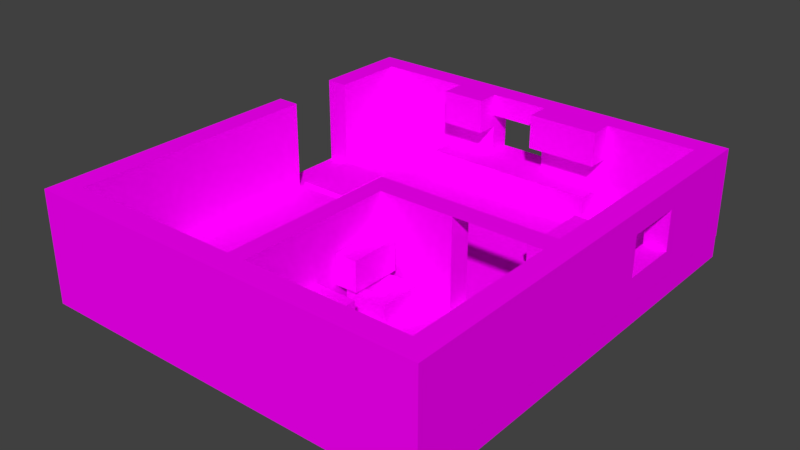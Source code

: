 # Source: homeHouse2.blend  (saved by Blender 2.79.0; exported with 4.5.12 LTS)
import bpy
from mathutils import Matrix  # noqa: F401  (used for matrix-valued properties, if any)

bpy.ops.wm.read_factory_settings(use_empty=True)
scene = bpy.context.scene
scene.name = 'Scene'

# ---- collections
col_collection_1 = bpy.data.collections.new('Collection 1'); scene.collection.children.link(col_collection_1)

# ---- images (referenced by path relative to the original .blend; pixels are not part of the script)
import os
ASSET_DIR = os.environ.get("B2B_ASSET_DIR", "")  # directory of the original .blend (textures are referenced by path, not embedded)
HERE = os.path.dirname(os.path.abspath(__file__))  # packed textures are extracted next to this script under _unpacked/

def load_image(name, relpath, width, height, colorspace="sRGB"):
    """Load a texture the original file referenced (path relative to the .blend, or extracted next to this script)."""
    p = next((c for c in (os.path.join(HERE, relpath), os.path.join(ASSET_DIR, relpath)) if relpath and os.path.exists(c)), "")
    if p:
        img = bpy.data.images.load(p, check_existing=True)
        img.name = name
    else:  # same state as the original file: an image datablock whose file is absent (Cycles renders it pink)
        img = bpy.data.images.new(name, width, height)
        img.source = "FILE"
        img.filepath = "//" + (relpath or name)
    img.colorspace_settings.name = colorspace
    return img
img_seina1_png = load_image('seina1.png', 'home/seina1.png', 1024, 1024, 'sRGB')
img_seina2_png = load_image('seina2.png', 'home/seina2.png', 1024, 1024, 'sRGB')
img_kaappiovi_png = load_image('kaappiovi.png', 'home/kaappiovi.png', 1024, 1024, 'sRGB')
img_keittiokaap_png = load_image('keittiokaap.png', 'home/keittiokaap.png', 1024, 1024, 'sRGB')
img_hella_png = load_image('hella.png', 'home/hella.png', 1024, 1024, 'sRGB')
img_keittiopoytpaal_png = load_image('keittiopoytpaal.png', 'home/keittiopoytpaal.png', 1024, 1024, 'sRGB')
img_ovimatto_png = load_image('ovimatto.png', 'home/ovimatto.png', 1024, 1024, 'sRGB')
img_matto_png = load_image('matto.png', 'home/matto.png', 1024, 1024, 'sRGB')

# ---- materials (node trees are filled in below, after node groups)
mat_seina1 = bpy.data.materials.new('seina1')
mat_seina1.alpha_threshold = 0.0
mat_seina1.roughness = 0.5
mat_seina2 = bpy.data.materials.new('seina2')
mat_seina2.alpha_threshold = 0.0
mat_seina2.roughness = 0.5
mat_kaappi = bpy.data.materials.new('kaappi')
mat_kaappi.alpha_threshold = 0.0
mat_kaappi.roughness = 0.5
mat_keitpoyta = bpy.data.materials.new('keitpoyta')
mat_keitpoyta.alpha_threshold = 0.0
mat_keitpoyta.roughness = 0.5
mat_hella = bpy.data.materials.new('hella')
mat_hella.alpha_threshold = 0.0
mat_hella.roughness = 0.5
mat_keittiopoytpaal = bpy.data.materials.new('keittiopoytpaal')
mat_keittiopoytpaal.alpha_threshold = 0.0
mat_keittiopoytpaal.roughness = 0.5
mat_ovimatto = bpy.data.materials.new('ovimatto')
mat_ovimatto.alpha_threshold = 0.0
mat_ovimatto.roughness = 0.5
mat_ovimatsivu = bpy.data.materials.new('ovimatsivu')
mat_ovimatsivu.alpha_threshold = 0.0
mat_ovimatsivu.roughness = 0.5

# ---- material node trees
mat_seina1.use_nodes = True; mat_seina1.node_tree.nodes.clear()
_N = mat_seina1.node_tree.nodes; _L = mat_seina1.node_tree.links
n0 = _N.new('ShaderNodeOutputMaterial'); n0.name = 'Material Output'; n0.location = (300, 300)
n1 = _N.new('ShaderNodeBsdfDiffuse'); n1.name = 'Diffuse BSDF'; n1.location = (10, 300)
n2 = _N.new('ShaderNodeTexImage'); n2.name = 'Image Texture'; n2.location = (-180, 300)
n2.width = 140
n2.image = img_seina1_png
_L.new(n1.outputs[0], n0.inputs[0])
_L.new(n2.outputs[0], n1.inputs[0])
n0.is_active_output = True
mat_seina2.use_nodes = True; mat_seina2.node_tree.nodes.clear()
_N = mat_seina2.node_tree.nodes; _L = mat_seina2.node_tree.links
n0 = _N.new('ShaderNodeOutputMaterial'); n0.name = 'Material Output'; n0.location = (300, 300)
n1 = _N.new('ShaderNodeBsdfDiffuse'); n1.name = 'Diffuse BSDF'; n1.location = (10, 300)
n2 = _N.new('ShaderNodeTexImage'); n2.name = 'Image Texture'; n2.location = (-180, 300)
n2.width = 140
n2.image = img_seina2_png
_L.new(n1.outputs[0], n0.inputs[0])
_L.new(n2.outputs[0], n1.inputs[0])
n0.is_active_output = True
mat_kaappi.use_nodes = True; mat_kaappi.node_tree.nodes.clear()
_N = mat_kaappi.node_tree.nodes; _L = mat_kaappi.node_tree.links
n0 = _N.new('ShaderNodeOutputMaterial'); n0.name = 'Material Output'; n0.location = (300, 300)
n1 = _N.new('ShaderNodeBsdfDiffuse'); n1.name = 'Diffuse BSDF'; n1.location = (10, 300)
n2 = _N.new('ShaderNodeTexImage'); n2.name = 'Image Texture'; n2.location = (-180, 300)
n2.width = 140
n2.image = img_kaappiovi_png
_L.new(n1.outputs[0], n0.inputs[0])
_L.new(n2.outputs[0], n1.inputs[0])
n0.is_active_output = True
mat_keitpoyta.use_nodes = True; mat_keitpoyta.node_tree.nodes.clear()
_N = mat_keitpoyta.node_tree.nodes; _L = mat_keitpoyta.node_tree.links
n0 = _N.new('ShaderNodeOutputMaterial'); n0.name = 'Material Output'; n0.location = (300, 300)
n1 = _N.new('ShaderNodeBsdfDiffuse'); n1.name = 'Diffuse BSDF'; n1.location = (10, 300)
n2 = _N.new('ShaderNodeTexImage'); n2.name = 'Image Texture'; n2.location = (-180, 300)
n2.width = 140
n2.image = img_keittiokaap_png
_L.new(n1.outputs[0], n0.inputs[0])
_L.new(n2.outputs[0], n1.inputs[0])
n0.is_active_output = True
mat_hella.use_nodes = True; mat_hella.node_tree.nodes.clear()
_N = mat_hella.node_tree.nodes; _L = mat_hella.node_tree.links
n0 = _N.new('ShaderNodeOutputMaterial'); n0.name = 'Material Output'; n0.location = (300, 300)
n1 = _N.new('ShaderNodeBsdfDiffuse'); n1.name = 'Diffuse BSDF'; n1.location = (10, 300)
n2 = _N.new('ShaderNodeTexImage'); n2.name = 'Image Texture'; n2.location = (-180, 300)
n2.width = 140
n2.image = img_hella_png
_L.new(n1.outputs[0], n0.inputs[0])
_L.new(n2.outputs[0], n1.inputs[0])
n0.is_active_output = True
mat_keittiopoytpaal.use_nodes = True; mat_keittiopoytpaal.node_tree.nodes.clear()
_N = mat_keittiopoytpaal.node_tree.nodes; _L = mat_keittiopoytpaal.node_tree.links
n0 = _N.new('ShaderNodeOutputMaterial'); n0.name = 'Material Output'; n0.location = (300, 300)
n1 = _N.new('ShaderNodeBsdfDiffuse'); n1.name = 'Diffuse BSDF'; n1.location = (10, 300)
n2 = _N.new('ShaderNodeTexImage'); n2.name = 'Image Texture'; n2.location = (-180, 300)
n2.width = 140
n2.image = img_keittiopoytpaal_png
_L.new(n1.outputs[0], n0.inputs[0])
_L.new(n2.outputs[0], n1.inputs[0])
n0.is_active_output = True
mat_ovimatto.use_nodes = True; mat_ovimatto.node_tree.nodes.clear()
_N = mat_ovimatto.node_tree.nodes; _L = mat_ovimatto.node_tree.links
n0 = _N.new('ShaderNodeOutputMaterial'); n0.name = 'Material Output'; n0.location = (300, 300)
n1 = _N.new('ShaderNodeBsdfDiffuse'); n1.name = 'Diffuse BSDF'; n1.location = (10, 300)
n2 = _N.new('ShaderNodeTexImage'); n2.name = 'Image Texture'; n2.location = (-180, 300)
n2.width = 140
n2.image = img_ovimatto_png
_L.new(n1.outputs[0], n0.inputs[0])
_L.new(n2.outputs[0], n1.inputs[0])
n0.is_active_output = True
mat_ovimatsivu.use_nodes = True; mat_ovimatsivu.node_tree.nodes.clear()
_N = mat_ovimatsivu.node_tree.nodes; _L = mat_ovimatsivu.node_tree.links
n0 = _N.new('ShaderNodeOutputMaterial'); n0.name = 'Material Output'; n0.location = (300, 300)
n1 = _N.new('ShaderNodeBsdfDiffuse'); n1.name = 'Diffuse BSDF'; n1.location = (10, 300)
n2 = _N.new('ShaderNodeTexImage'); n2.name = 'Image Texture'; n2.location = (-180, 300)
n2.width = 140
n2.image = img_matto_png
_L.new(n1.outputs[0], n0.inputs[0])
_L.new(n2.outputs[0], n1.inputs[0])
n0.is_active_output = True

# ---- world
world_world = bpy.data.worlds.new('World'); scene.world = world_world
world_world.color = (0.05088, 0.05088, 0.05088)
world_world.use_sun_shadow = False
world_world.sun_shadow_jitter_overblur = 0.0
world_world.cycles.sampling_method = 'MANUAL'

# ---- meshes
me_cube_003 = bpy.data.meshes.new('Cube.003')
me_cube_003.from_pydata([(0.0, 0.0, 0.0), (0.0, 3.333, 0.0), (-10.67, -4.768e-07, 0.0), (-10.67, 3.333, 0.0)], [], [(1, 3, 2, 0)])
_uv = me_cube_003.uv_layers.new(name='UVMap')
_uv.uv.foreach_set('vector', [0.0, 0.0, 0.0, 0.0, 0.0, 0.0, 0.0, 0.0])
me_cube_003.materials.append(mat_seina1)
me_cube_003.materials.append(mat_seina2)
me_cube_003.materials.append(mat_kaappi)
me_cube_003.use_remesh_preserve_volume = False
me_cube_003.use_remesh_preserve_attributes = False
me_cube_003.use_mirror_vertex_groups = False
me_cube_003.update()
me_cube_002 = bpy.data.meshes.new('Cube.002')
me_cube_002.from_pydata([], [], [])
_uv = me_cube_002.uv_layers.new(name='UVMap')
_uv.uv.foreach_set('vector', [])
me_cube_002.materials.append(mat_seina1)
me_cube_002.materials.append(mat_seina2)
me_cube_002.materials.append(mat_kaappi)
me_cube_002.use_remesh_preserve_volume = False
me_cube_002.use_remesh_preserve_attributes = False
me_cube_002.use_mirror_vertex_groups = False
me_cube_002.update()
me_cube_010 = bpy.data.meshes.new('Cube.010')
me_cube_010.from_pydata([(15.41, 12.46, 6.051), (15.41, 12.46, 7.333), (24.54, 12.46, 6.051), (24.54, 12.46, 7.333), (24.54, 0.8358, 6.051), (15.41, 0.8358, 6.051), (15.41, 0.8358, 7.333), (24.54, 0.8358, 7.333), (23.56, 2.045, 3.333), (23.56, 2.045, 6.036), (24.36, 2.045, 3.333), (24.36, 2.045, 6.036), (24.36, 1.232, 3.333), (23.56, 1.232, 3.333), (23.56, 1.232, 6.036), (24.36, 1.232, 6.036), (15.65, 2.045, 3.333), (15.65, 2.045, 6.036), (16.45, 2.045, 3.333), (16.45, 2.045, 6.036), (16.45, 1.232, 3.333), (15.65, 1.232, 3.333), (15.65, 1.232, 6.036), (16.45, 1.232, 6.036), (15.65, 12.11, 3.333), (15.65, 12.11, 6.036), (16.45, 12.11, 3.333), (16.45, 12.11, 6.036), (16.45, 11.3, 3.333), (15.65, 11.3, 3.333), (15.65, 11.3, 6.036), (16.45, 11.3, 6.036), (23.56, 12.11, 3.333), (23.56, 12.11, 6.036), (24.36, 12.11, 3.333), (24.36, 12.11, 6.036), (24.36, 11.3, 3.333), (23.56, 11.3, 3.333), (23.56, 11.3, 6.036), (24.36, 11.3, 6.036), (-13.33, 23.33, 3.333), (-13.33, 23.33, 7.333), (-6.667, 23.33, 3.333), (-6.667, 23.33, 7.333), (-6.667, 17.96, 3.333), (-13.33, 17.96, 3.333), (-13.33, 17.96, 7.333), (-6.667, 17.96, 7.333), (-12.85, 23.33, 11.5), (-12.85, 23.33, 16.67), (-6.215, 23.33, 11.5), (-6.215, 23.33, 16.67), (-6.215, 19.83, 11.5), (-12.85, 19.83, 11.5), (-12.85, 19.83, 16.67), (-6.215, 19.83, 16.67), (2.667, 23.33, 11.5), (2.667, 23.33, 16.67), (13.33, 23.33, 11.5), (13.33, 23.33, 16.67), (13.33, 19.83, 11.5), (2.667, 19.83, 11.5), (2.667, 19.83, 16.67), (13.33, 19.83, 16.67), (3.933, -21.59, 6.667), (3.933, -15.39, 3.333), (3.933, -15.39, 6.667), (3.933, -21.59, 3.333), (10.04, -15.39, 3.333), (10.04, -15.39, 6.667), (10.04, -21.59, 3.333), (10.04, -21.59, 6.667), (5.399, -20.12, 6.667), (5.399, -16.85, 6.667), (8.57, -20.12, 6.667), (8.57, -16.85, 6.667), (5.399, -20.12, 4.433), (5.399, -16.85, 4.433), (8.57, -20.12, 4.433), (8.57, -16.85, 4.433), (2.745, -22.03, 6.966), (2.745, -14.66, 6.966), (5.916, -22.03, 6.966), (5.916, -14.66, 6.966), (2.745, -22.03, 11.43), (2.745, -14.66, 11.43), (5.916, -22.03, 11.43), (5.916, -14.66, 11.43), (2.698, -31.11, 8.663), (2.698, -25.43, 5.33), (2.698, -25.43, 8.663), (2.698, -31.11, 5.33), (8.802, -25.43, 5.33), (8.802, -25.43, 8.663), (8.802, -31.11, 5.33), (8.802, -31.11, 8.663), (4.164, -29.91, 8.663), (4.164, -26.64, 8.663), (7.335, -29.91, 8.663), (7.335, -26.64, 8.663), (4.164, -29.91, 6.43), (4.164, -26.64, 6.43), (7.335, -29.91, 6.43), (7.335, -26.64, 6.43), (26.67, 26.67, 3.333), (30.07, 26.67, 3.333), (30.07, -10.21, 3.333), (26.67, -10.21, 3.333), (26.67, 26.67, 16.67), (30.07, 26.67, 16.67), (30.07, -10.21, 16.67), (26.67, -10.21, 16.67), (30.07, 12.36, 3.333), (30.07, 0.9854, 3.333), (30.07, 12.36, 3.333), (30.07, 0.9854, 3.333), (30.07, 12.36, 16.67), (30.07, 0.9854, 16.67), (30.07, 12.36, 16.67), (30.07, 0.9854, 16.67), (30.07, 11.12, 13.33), (30.07, 2.237, 13.33), (30.07, 2.162, 7.333), (30.07, 11.12, 7.333), (26.67, 12.36, 3.333), (26.67, 0.9854, 3.333), (26.67, 12.36, 16.67), (26.67, 0.9854, 16.67), (26.67, 12.36, 3.333), (26.67, 0.9854, 3.333), (26.67, 12.36, 16.67), (26.67, 0.9854, 16.67), (26.67, 11.12, 13.33), (26.67, 2.237, 13.33), (26.67, 2.162, 7.333), (26.67, 11.12, 7.333), (2.667, -13.55, 16.67), (26.67, -10.21, 3.333), (26.67, -10.21, 16.67), (2.667, -10.21, 3.333), (2.667, -10.21, 16.67), (26.67, -13.55, 3.333), (26.67, -13.55, 16.67), (2.667, -13.55, 3.333), (13.83, -10.21, 3.333), (24.5, -10.21, 3.333), (13.83, -10.21, 16.67), (24.5, -10.21, 16.67), (13.83, -13.55, 3.333), (24.5, -13.55, 3.333), (13.83, -13.55, 16.67), (24.5, -13.55, 16.67), (0.0, -10.23, 3.333), (2.667, -10.23, 3.333), (2.667, -36.67, 3.333), (3.815e-06, -36.67, 3.333), (1.907e-06, -10.23, 16.67), (2.667, -10.23, 16.67), (2.667, -36.67, 16.67), (3.815e-06, -36.67, 16.67), (-26.67, -40.0, 3.333), (-30.0, -40.0, 3.333), (-30.0, 1.333, 3.333), (-26.67, 1.333, 3.333), (-26.67, -40.0, 16.67), (-30.0, -40.0, 16.67), (-30.0, 1.333, 16.67), (-26.67, 1.333, 16.67), (-30.0, 26.67, 3.333), (-26.67, 26.67, 3.333), (-26.67, 12.0, 3.333), (-30.0, 12.0, 3.333), (-30.0, 26.67, 16.67), (-26.67, 26.67, 16.67), (-26.67, 12.0, 16.67), (-30.0, 12.0, 16.67), (26.67, -36.67, 3.333), (26.67, -40.0, 3.333), (-26.67, -40.0, 3.333), (-26.67, -36.67, 3.333), (26.67, -36.67, 16.67), (26.67, -40.0, 16.67), (-26.67, -40.0, 16.67), (-26.67, -36.67, 16.67), (26.67, 26.67, 3.333), (26.67, 23.33, 3.333), (-26.67, 23.33, 3.333), (-26.67, 26.67, 3.333), (26.67, 26.67, 16.67), (26.67, 23.33, 16.67), (-26.67, 23.33, 16.67), (-26.67, 26.67, 16.67), (3.911, 23.33, 3.333), (-7.467, 23.33, 3.333), (3.911, 23.33, 3.333), (-7.467, 23.33, 3.333), (3.911, 23.33, 16.67), (-7.467, 23.33, 16.67), (3.911, 23.33, 16.67), (-7.467, 23.33, 16.67), (2.667, 23.33, 13.33), (-6.215, 23.33, 13.33), (-6.29, 23.33, 7.333), (2.667, 23.33, 7.333), (3.911, 26.67, 3.333), (-7.467, 26.67, 3.333), (3.911, 26.67, 16.67), (-7.467, 26.67, 16.67), (3.911, 26.67, 3.333), (-7.467, 26.67, 3.333), (3.911, 26.67, 16.67), (-7.467, 26.67, 16.67), (2.667, 26.67, 13.33), (-6.215, 26.67, 13.33), (-6.29, 26.67, 7.333), (2.667, 26.67, 7.333), (30.0, 26.67, 0.0), (30.0, -40.0, 0.0), (-30.0, -40.0, 0.0), (-30.0, 26.67, 0.0), (30.0, 26.67, 3.333), (30.0, -40.0, 3.333), (-30.0, -40.0, 3.333), (-30.0, 26.67, 3.333), (-26.06, 11.47, 3.867), (-18.51, 11.47, 3.867), (-26.06, 1.861, 3.867), (-18.51, 1.861, 3.867), (-18.51, 11.47, 3.333), (-26.06, 11.47, 3.333), (-18.51, 1.861, 3.333), (-26.06, 1.861, 3.333), (-6.667, 23.33, 3.333), (-6.667, 23.33, 7.333), (4.768e-07, 23.33, 3.333), (4.768e-07, 23.33, 7.333), (4.768e-07, 17.96, 3.333), (-6.667, 17.96, 3.333), (-6.667, 17.96, 7.333), (4.768e-07, 17.96, 7.333), (-4.768e-07, 23.33, 3.333), (-4.768e-07, 23.33, 7.333), (6.667, 23.33, 3.333), (6.667, 23.33, 7.333), (6.667, 17.96, 3.333), (-4.768e-07, 17.96, 3.333), (-4.768e-07, 17.96, 7.333), (6.667, 17.96, 7.333), (6.667, 23.33, 3.333), (6.667, 23.33, 7.333), (13.33, 23.33, 3.333), (13.33, 23.33, 7.333), (13.33, 17.96, 3.333), (6.667, 17.96, 3.333), (6.667, 17.96, 7.333), (13.33, 17.96, 7.333), (30.07, -10.21, 3.333), (26.67, -10.21, 3.333), (30.07, -10.21, 16.67), (26.67, -10.21, 16.67), (30.07, -40.0, 3.333), (26.67, -40.0, 3.333), (30.07, -40.0, 16.67), (26.67, -40.0, 16.67)], [], [(2, 0, 1, 3), (4, 7, 6, 5), (3, 1, 6, 7), (0, 2, 4, 5), (2, 3, 7, 4), (1, 0, 5, 6), (10, 8, 9, 11), (12, 15, 14, 13), (11, 9, 14, 15), (8, 10, 12, 13), (10, 11, 15, 12), (9, 8, 13, 14), (18, 16, 17, 19), (20, 23, 22, 21), (19, 17, 22, 23), (16, 18, 20, 21), (18, 19, 23, 20), (17, 16, 21, 22), (26, 24, 25, 27), (28, 31, 30, 29), (27, 25, 30, 31), (24, 26, 28, 29), (26, 27, 31, 28), (25, 24, 29, 30), (34, 32, 33, 35), (36, 39, 38, 37), (35, 33, 38, 39), (32, 34, 36, 37), (34, 35, 39, 36), (33, 32, 37, 38), (42, 40, 41, 43), (44, 47, 46, 45), (43, 41, 46, 47), (40, 42, 44, 45), (41, 40, 45, 46), (52, 55, 54, 53), (51, 49, 54, 55), (48, 50, 52, 53), (50, 51, 55, 52), (49, 48, 53, 54), (60, 63, 62, 61), (59, 57, 62, 63), (56, 58, 60, 61), (58, 59, 63, 60), (57, 56, 61, 62), (67, 64, 66, 65), (64, 67, 70, 71), (65, 66, 69, 68), (71, 69, 75, 74), (69, 71, 70, 68), (74, 75, 79, 78), (69, 66, 73, 75), (64, 71, 74, 72), (66, 64, 72, 73), (76, 78, 79, 77), (72, 74, 78, 76), (75, 73, 77, 79), (73, 72, 76, 77), (80, 81, 83, 82), (84, 86, 87, 85), (81, 80, 84, 85), (82, 83, 87, 86), (80, 82, 86, 84), (83, 81, 85, 87), (91, 88, 90, 89), (88, 91, 94, 95), (89, 90, 93, 92), (95, 93, 99, 98), (93, 95, 94, 92), (98, 99, 103, 102), (93, 90, 97, 99), (88, 95, 98, 96), (90, 88, 96, 97), (100, 102, 103, 101), (96, 98, 102, 100), (99, 97, 101, 103), (97, 96, 100, 101), (127, 111, 110, 119), (104, 108, 109, 105), (115, 119, 110, 106), (127, 125, 107, 111), (108, 104, 124, 126), (116, 120, 123, 112), (105, 109, 118, 114), (108, 126, 118, 109), (120, 116, 117, 121), (121, 117, 113, 122), (123, 122, 113, 112), (130, 128, 135, 132), (132, 133, 131, 130), (133, 134, 129, 131), (135, 128, 129, 134), (120, 121, 133, 132), (123, 120, 132, 135), (122, 123, 135, 134), (117, 116, 130, 131), (121, 122, 134, 133), (151, 142, 138, 147), (143, 136, 140, 139), (145, 147, 138, 137), (137, 138, 142, 141), (151, 149, 141, 142), (136, 143, 148, 150), (139, 140, 146, 144), (136, 150, 146, 140), (146, 150, 148, 144), (145, 149, 151, 147), (156, 159, 158, 157), (152, 156, 157, 153), (153, 157, 158, 154), (154, 158, 159, 155), (156, 152, 155, 159), (160, 161, 162, 163), (164, 167, 166, 165), (160, 164, 165, 161), (161, 165, 166, 162), (162, 166, 167, 163), (164, 160, 163, 167), (168, 169, 170, 171), (172, 175, 174, 173), (168, 172, 173, 169), (169, 173, 174, 170), (170, 174, 175, 171), (172, 168, 171, 175), (176, 177, 178, 179), (180, 183, 182, 181), (176, 180, 181, 177), (177, 181, 182, 178), (178, 182, 183, 179), (180, 176, 179, 183), (207, 191, 190, 199), (184, 188, 189, 185), (195, 199, 190, 186), (186, 190, 191, 187), (207, 205, 187, 191), (188, 184, 204, 206), (196, 200, 203, 192), (185, 189, 198, 194), (188, 206, 198, 189), (200, 196, 197, 201), (201, 197, 193, 202), (203, 202, 193, 192), (210, 208, 215, 212), (212, 213, 211, 210), (213, 214, 209, 211), (215, 208, 209, 214), (200, 201, 213, 212), (203, 200, 212, 215), (192, 193, 209, 208), (202, 203, 215, 214), (197, 196, 210, 211), (201, 202, 214, 213), (216, 217, 218, 219), (220, 223, 222, 221), (216, 220, 221, 217), (217, 221, 222, 218), (218, 222, 223, 219), (220, 216, 219, 223), (225, 224, 226, 227), (228, 229, 231, 230), (224, 229, 231, 226), (225, 228, 229, 224), (227, 230, 228, 225), (226, 231, 230, 227), (236, 239, 238, 237), (235, 233, 238, 239), (232, 234, 236, 237), (233, 232, 237, 238), (244, 247, 246, 245), (243, 241, 246, 247), (240, 242, 244, 245), (252, 255, 254, 253), (251, 249, 254, 255), (248, 250, 252, 253), (250, 251, 255, 252), (260, 262, 263, 261), (259, 257, 261, 263), (257, 256, 260, 261), (258, 259, 263, 262), (256, 258, 262, 260)])
me_cube_010.polygons.foreach_set('material_index', [0, 0, 0, 0, 0, 0, 0, 0, 0, 0, 0, 0, 0, 0, 0, 0, 0, 0, 0, 0, 0, 0, 0, 0, 0, 0, 0, 0, 0, 0, 0, 3, 5, 0, 3, 2, 3, 3, 3, 3, 2, 3, 3, 3, 3, 0, 0, 0, 0, 0, 0, 0, 0, 0, 0, 0, 0, 0, 0, 0, 0, 0, 0, 0, 0, 0, 0, 0, 0, 0, 0, 0, 0, 0, 0, 0, 0, 0, 0, 0, 1, 0, 0, 0, 0, 0, 0, 0, 0, 0, 0, 0, 0, 0, 0, 0, 0, 0, 0, 0, 0, 0, 0, 0, 0, 0, 0, 0, 0, 0, 0, 0, 0, 0, 0, 0, 0, 1, 0, 0, 0, 0, 0, 0, 0, 0, 0, 0, 0, 1, 0, 0, 0, 0, 0, 0, 0, 0, 0, 0, 0, 0, 0, 0, 0, 0, 0, 0, 0, 0, 0, 0, 0, 0, 0, 0, 0, 0, 6, 0, 7, 7, 7, 7, 4, 4, 0, 0, 3, 5, 0, 3, 5, 0, 3, 0, 0, 0, 0, 0])
_uv = me_cube_010.uv_layers.new(name='UVMap')
_uv.uv.foreach_set('vector', [0.0, 0.0, 0.0, 0.0, 0.0, 0.0, 0.0, 0.0, 0.0, 0.0, 0.0, 0.0, 0.0, 0.0, 0.0, 0.0, 0.0, 0.0, 0.0, 0.0, 0.0, 0.0, 0.0, 0.0, 0.0, 0.0, 0.0, 0.0, 0.0, 0.0, 0.0, 0.0, 0.0, 0.0, 0.0, 0.0, 0.0, 0.0, 0.0, 0.0, 0.0, 0.0, 0.0, 0.0, 0.0, 0.0, 0.0, 0.0, 0.0, 0.0, 0.0, 0.0, 0.0, 0.0, 0.0, 0.0, 0.0, 0.0, 0.0, 0.0, 0.0, 0.0, 0.0, 0.0, 0.0, 0.0, 0.0, 0.0, 0.0, 0.0, 0.0, 0.0, 0.0, 0.0, 0.0, 0.0, 0.0, 0.0, 0.0, 0.0, 0.0, 0.0, 0.0, 0.0, 0.0, 0.0, 0.0, 0.0, 0.0, 0.0, 0.0, 0.0, 0.0, 0.0, 0.0, 0.0, 0.0, 0.0, 0.0, 0.0, 0.0, 0.0, 0.0, 0.0, 0.0, 0.0, 0.0, 0.0, 0.0, 0.0, 0.0, 0.0, 0.0, 0.0, 0.0, 0.0, 0.0, 0.0, 0.0, 0.0, 0.0, 0.0, 0.0, 0.0, 0.0, 0.0, 0.0, 0.0, 0.0, 0.0, 0.0, 0.0, 0.0, 0.0, 0.0, 0.0, 0.0, 0.0, 0.0, 0.0, 0.0, 0.0, 0.0, 0.0, 0.0, 0.0, 0.0, 0.0, 0.0, 0.0, 0.0, 0.0, 0.0, 0.0, 0.0, 0.0, 0.0, 0.0, 0.0, 0.0, 0.0, 0.0, 0.0, 0.0, 0.0, 0.0, 0.0, 0.0, 0.0, 0.0, 0.0, 0.0, 0.0, 0.0, 0.0, 0.0, 0.0, 0.0, 0.0, 0.0, 0.0, 0.0, 0.0, 0.0, 0.0, 0.0, 0.0, 0.0, 0.0, 0.0, 0.0, 0.0, 0.0, 0.0, 0.0, 0.0, 0.0, 0.0, 0.0, 0.0, 0.0, 0.0, 0.0, 0.0, 0.0, 0.0, 0.0, 0.0, 0.0, 0.0, 0.0, 0.0, 0.0, 0.0, 0.0, 0.0, 0.0, 0.0, 0.0, 0.0, 0.0, 0.0, 0.0, 0.0, 0.0, 0.0, 0.0, 0.0, 0.0, 0.0, 0.0, 0.0, 0.0, 0.0, 0.0, 0.0, 0.0, 0.0, 0.0, 0.0, 0.0, 0.0, 0.0, 0.0, 0.0, 0.0, 0.0, 0.0, 1.0, 2.086e-07, 1.0, 1.0, 2.384e-07, 1.0, 2.98e-08, 0.0, 1.0, 0.0, 1.0, 1.0, 3.551e-07, 1.0, 0.0, 1.431e-07, 0.0, 0.0, 0.0, 0.0, 0.0, 0.0, 0.0, 0.0, 0.0, 1.0, -5.96e-08, 1.788e-07, 1.0, 0.0, 1.0, 1.0, 1.0, 2.98e-08, 1.0, 1.0, 1.192e-07, 1.0, 2.98e-08, 1.192e-07, 0.3779, 0.5104, 0.3665, 0.5104, 0.3705, 0.5064, 0.3736, 0.5068, 0.3668, 0.5003, 0.3782, 0.5003, 0.3742, 0.5043, 0.3712, 0.5039, 0.3782, 0.5003, 0.3779, 0.5104, 0.3736, 0.5068, 0.3742, 0.5043, 0.3665, 0.5104, 0.3668, 0.5003, 0.3712, 0.5039, 0.3705, 0.5064, 1.0, 2.98e-08, 1.0, 1.0, -0.9942, 1.0, -0.9942, 3.576e-07, 0.3822, 0.5003, 0.3668, 0.5003, 0.3711, 0.4963, 0.377, 0.4969, 0.3665, 0.4896, 0.3819, 0.4896, 0.3777, 0.4935, 0.3717, 0.4929, 0.3819, 0.4896, 0.3822, 0.5003, 0.377, 0.4969, 0.3777, 0.4935, 0.3668, 0.5003, 0.3665, 0.4896, 0.3717, 0.4929, 0.3711, 0.4963, 0.0, 0.0, 0.0, 0.0, 0.0, 0.0, 0.0, 0.0, 0.0, 0.0, 0.0, 0.0, 0.0, 0.0, 0.0, 0.0, 0.0, 0.0, 0.0, 0.0, 0.0, 0.0, 0.0, 0.0, 0.0, 0.0, 0.0, 0.0, 0.0, 0.0, 0.0, 0.0, 0.0, 0.0, 0.0, 0.0, 0.0, 0.0, 0.0, 0.0, 0.0, 0.0, 0.0, 0.0, 0.0, 0.0, 0.0, 0.0, 0.0, 0.0, 0.0, 0.0, 0.0, 0.0, 0.0, 0.0, 0.0, 0.0, 0.0, 0.0, 0.0, 0.0, 0.0, 0.0, 0.0, 0.0, 0.0, 0.0, 0.0, 0.0, 0.0, 0.0, 0.0, 0.0, 0.0, 0.0, 0.0, 0.0, 0.0, 0.0, 0.0, 0.0, 0.0, 0.0, 0.0, 0.0, 0.0, 0.0, 0.0, 0.0, 0.0, 0.0, 0.0, 0.0, 0.0, 0.0, 0.0, 0.0, 0.0, 0.0, 0.0, 0.0, 0.0, 0.0, 0.0, 0.0, 0.0, 0.0, 0.0, 0.0, 0.0, 0.0, 0.0, 0.0, 0.0, 0.0, 0.0, 0.0, 0.0, 0.0, 0.0, 0.0, 0.0, 0.0, 0.0, 0.0, 0.0, 0.0, 0.0, 0.0, 0.0, 0.0, 0.0, 0.0, 0.0, 0.0, 0.0, 0.0, 0.0, 0.0, 0.0, 0.0, 0.0, 0.0, 0.0, 0.0, 0.0, 0.0, 0.0, 0.0, 0.0, 0.0, 0.0, 0.0, 0.0, 0.0, 0.0, 0.0, 0.0, 0.0, 0.0, 0.0, 0.0, 0.0, 0.0, 0.0, 0.0, 0.0, 0.0, 0.0, 0.0, 0.0, 0.0, 0.0, 0.0, 0.0, 0.0, 0.0, 0.0, 0.0, 0.0, 0.0, 0.0, 0.0, 0.0, 0.0, 0.0, 0.0, 0.0, 0.0, 0.0, 0.0, 0.0, 0.0, 0.0, 0.0, 0.0, 0.0, 0.0, 0.0, 0.0, 0.0, 0.0, 0.0, 0.0, 0.0, 0.0, 0.0, 0.0, 0.0, 0.0, 0.0, 0.0, 0.0, 0.0, 0.0, 0.0, 0.0, 0.0, 0.0, 0.0, 0.0, 0.0, 0.0, 0.0, 0.0, 0.0, 0.0, 0.0, 0.0, 0.0, 0.0, 0.0, 0.0, 0.0, 0.0, 0.0, 0.0, 0.0, 0.0, 0.0, 0.0, 0.0, 0.0, 0.0, 0.0, 0.0, 0.0, 0.0, 0.0, 0.0, 0.0, 0.0, 0.0, 0.0, 0.0, 0.0, 0.0, 0.0, 0.0, 0.0, 0.0, 0.0, 0.0, 0.0, 0.0, 0.0, 0.0, 0.0, 0.0, 0.0, 0.0, 0.0, 0.0, 0.0, 0.0, 0.0, 0.0, 0.0, 0.0, 2.98e-08, 1.0, 0.0, 3.278e-07, 1.0, 0.0, 1.0, 1.0, 0.0, 0.0, 0.0, 0.0, 0.0, 0.0, 0.0, 0.0, 0.0, 0.0, 0.0, 0.0, 0.0, 0.0, 0.0, 0.0, 0.0, 0.0, 0.0, 0.0, 0.0, 0.0, 0.0, 0.0, 0.0, 0.0, 0.0, 0.0, 0.0, 0.0, 0.0, 0.0, 0.0, 0.0, 0.0, 0.0, 0.0, 0.0, 0.0, 0.0, 0.0, 0.0, 0.0, 0.0, 0.0, 0.0, 0.0, 0.0, 0.0, 0.0, 0.0, 0.0, 0.0, 0.0, 0.0, 0.0, 0.0, 0.0, 0.0, 0.0, 0.0, 0.0, 0.0, 0.0, 0.0, 0.0, 0.0, 0.0, 0.0, 0.0, 0.0, 0.0, 0.0, 0.0, 0.0, 0.0, 0.0, 0.0, 0.0, 0.0, 0.0, 0.0, 0.0, 0.0, 0.0, 0.0, 0.0, 0.0, 0.0, 0.0, 0.0, 0.0, 0.0, 0.0, 0.0, 0.0, 0.0, 0.0, 0.0, 0.0, 0.0, 0.0, 0.0, 0.0, 0.0, 0.0, 0.0, 0.0, 0.0, 0.0, 0.0, 0.0, 0.0, 0.0, 0.0, 0.0, 0.0, 0.0, 0.0, 0.0, 0.0, 0.0, 0.0, 0.0, 0.0, 0.0, 0.0, 0.0, 0.0, 0.0, 0.0, 0.0, 0.0, 0.0, 0.0, 0.0, 0.0, 0.0, 0.0, 0.0, 0.0, 0.0, 0.0, 0.0, 0.0, 0.0, 0.0, 0.0, 0.0, 0.0, 0.0, 0.0, 0.0, 0.0, 0.0, 0.0, 0.0, 0.0, 0.0, 0.0, 0.0, 0.0, 0.0, 0.0, 0.0, 0.0, 0.0, 0.0, 0.0, 0.0, 0.0, 0.0, 0.0, 0.0, 0.0, 0.0, 0.0, 0.0, 0.0, 0.0, 0.0, 0.0, 0.0, 0.0, 0.0, 0.0, 0.0, 0.0, 0.0, 0.0, 0.0, 0.0, 0.0, 0.0, 0.0, 0.0, 0.0, 0.0, 0.0, 0.0, 0.0, 0.0, 0.0, 0.0, 0.0, 0.0, 0.0, 0.0, 0.0, 0.0, 0.0, 0.0, 0.0, 0.0, 0.0, 0.0, 0.0, 0.0, 0.0, 0.0, 0.0, 0.0, 0.0, 0.0, 0.0, 0.0, 0.0, 0.0, 0.0, 0.0, 0.0, 0.0, 0.0, 0.0, 0.0, 0.0, 0.0, 0.0, 0.0, 0.0, 0.0, 0.0, 0.0, 0.0, 0.0, 0.0, 0.0, 0.0, 0.0, 0.0, 0.0, 0.0, 0.0, 0.0, 0.0, 0.0, 0.0, 0.0, 0.0, 0.0, 0.0, 0.0, 0.0, 0.0, 0.0, 0.0, 0.0, 0.0, 0.0, 0.0, 0.0, 0.0, 0.0, 0.0, 0.0, 0.0, 0.0, 0.0, 0.0, 0.0, 0.0, 0.0, 0.0, 0.0, 0.0, 0.0, 0.0, 0.0, 2.086e-07, 1.0, 0.0, 7.451e-07, 1.0, 0.0, 1.0, 1.0, 0.0, 0.0, 0.0, 0.0, 0.0, 0.0, 0.0, 0.0, 0.0, 0.0, 0.0, 0.0, 0.0, 0.0, 0.0, 0.0, 0.0, 0.0, 0.0, 0.0, 0.0, 0.0, 0.0, 0.0, 1.0, 5.96e-08, 1.0, 1.0, 5.96e-08, 1.0, 0.0, 5.96e-08, 0.0, 0.0, 0.0, 0.0, 0.0, 0.0, 0.0, 0.0, 0.0, 0.0, 0.0, 0.0, 0.0, 0.0, 0.0, 0.0, 0.0, 0.0, 0.0, 0.0, 0.0, 0.0, 0.0, 0.0, 0.0, 0.0, 0.0, 0.0, 0.0, 0.0, 0.0, 0.0, 0.0, 0.0, 0.0, 0.0, 0.0, 0.0, 0.0, 0.0, 0.0, 0.0, 0.0, 0.0, 0.0, 0.0, 0.0, 0.0, 0.0, 0.0, 0.0, 0.0, 0.0, 0.0, 0.0, 0.0, 1.788e-07, 1.0, 0.0, 5.96e-07, 1.0, 0.0, 1.0, 1.0, 0.0, 0.0, 0.0, 0.0, 0.0, 0.0, 0.0, 0.0, 0.0, 0.0, 0.0, 0.0, 0.0, 0.0, 0.0, 0.0, 0.0, 0.0, 0.0, 0.0, 0.0, 0.0, 0.0, 0.0, 0.0, 0.0, 0.0, 0.0, 0.0, 0.0, 0.0, 0.0, 0.0, 0.0, 0.0, 0.0, 0.0, 0.0, 0.0, 0.0, 0.0, 0.0, 0.0, 0.0, 0.0, 0.0, 0.0, 0.0, 0.0, 0.0, 0.0, 0.0, 0.0, 0.0, 0.0, 0.0, 0.0, 0.0, 0.0, 0.0, 0.0, 0.0, 0.0, 0.0, 0.0, 0.0, 0.0, 0.0, 0.0, 0.0, 0.0, 0.0, 0.0, 0.0, 0.0, 0.0, 0.0, 0.0, 0.0, 0.0, 0.0, 0.0, 0.0, 0.0, 0.0, 0.0, 0.0, 0.0, 0.0, 0.0, 0.0, 0.0, 0.0, 0.0, 0.0, 0.0, 0.0, 0.0, 0.0, 0.0, 0.0, 0.0, 0.0, 0.0, 0.0, 0.0, 0.0, 0.0, 0.0, 0.0, 0.0, 0.0, 0.0, 0.0, 0.0, 0.0, 0.0, 0.0, 0.0, 0.0, 0.0, 0.0, 0.0, 0.0, 0.0, 0.0, 0.0, 0.0, 0.0, 0.0, 0.0, 0.0, 0.0, 0.0, 0.0, 0.0, 0.0, 0.0, 0.0, 0.0, 0.0, 0.0, 0.0, 0.0, 0.0, 0.0, 0.0, 0.0, 0.0, 0.0, 0.0, 0.0, 0.0, 0.0, 0.0, 0.0, 0.0, 0.0, 0.0, 0.0, 0.0, 0.0, 0.0, 0.0, 0.0, 0.0, 0.0, 0.0, 0.0, 0.0, 0.0, 0.0, 0.0, 0.0, 0.0, 0.0, 0.0, 0.0, 0.0, 0.0, 0.0, 0.0, 0.0, 0.0, 0.0, 0.0, 0.0, 0.0, 0.0, 0.0, 0.0, 0.0, 0.0, 0.0, 0.0, 0.0, 0.0, 0.0, 0.0, 0.0, 0.0, 0.0, 0.0, 0.0, 0.0, 0.0, 0.0, 0.0, 0.0, 0.0, 0.0, 0.0, 0.0, 0.0, 0.0, 0.0, 0.0, 0.0, 0.0, 0.0, 0.0, 0.0, 0.0, 0.0, 0.0, 1.0, 0.0, 2.384e-07, 1.0, 0.0, 1.0, 1.0, 0.0, 0.0, 0.0, 0.0, 0.0, 0.0, 0.0, 0.0, 0.0, 0.0, 1.0, 0.0, 1.0, 1.0, 1.34e-06, 1.0, 1.0, 0.0, 1.0, 0.5, 2.98e-08, 0.5, 0.0, 1.118e-06, -0.5, 0.75, -0.5, 0.25, 1.5, 0.25, 1.5, 0.75, 2.98e-08, 1.0, 0.0, 1.356e-06, 1.0, 0.0, 1.0, 1.0, 0.9999, 5.477e-05, 0.9999, 0.4984, 5.487e-05, 0.4984, 5.477e-05, 5.482e-05, 1.005, 0.9971, 0.004947, 0.9971, 5.487e-05, 0.4984, 0.9999, 0.4984, 0.0, 0.0, 0.0, 0.0, 0.0, 0.0, 0.0, 0.0, 0.004883, 0.2943, 0.0, 0.0, 0.0, 0.0, 0.0, 0.1984, 1.0, 2.682e-07, 1.0, 1.0, 1.192e-07, 1.0, 2.98e-08, 0.0, 0.0, 1.0, 3.551e-07, 9.608e-09, 1.0, 0.0, 1.0, 1.0, 0.0, 0.0, 0.0, 0.0, 0.0, 0.0, 0.0, 0.0, 1.0, 2.98e-08, 1.0, 1.0, 0.0, 1.0, 2.98e-08, 1.192e-07, 7.102e-07, 1.0, 0.0, 2.146e-07, 1.0, 0.0, 1.0, 1.0, 0.0, 0.0, 0.0, 0.0, 0.0, 0.0, 0.0, 0.0, 1.0, 1.192e-07, 1.0, 1.0, 2.98e-08, 1.0, 0.0, 2.98e-08, 0.0, 0.0, 0.0, 0.0, 0.0, 0.0, 0.0, 0.0, 0.0, 0.0, 0.0, 0.0, 0.0, 0.0, 0.0, 0.0, 0.0, 0.0, 0.0, 0.0, 0.0, 0.0, 0.0, 0.0, 0.0, 0.0, 0.0, 0.0, 0.0, 0.0, 0.0, 0.0, 0.0, 0.0, 0.0, 0.0, 0.0, 0.0, 0.0, 0.0])
me_cube_010.materials.append(mat_seina1)
me_cube_010.materials.append(mat_seina2)
me_cube_010.materials.append(mat_kaappi)
me_cube_010.materials.append(mat_keitpoyta)
me_cube_010.materials.append(mat_hella)
me_cube_010.materials.append(mat_keittiopoytpaal)
me_cube_010.materials.append(mat_ovimatto)
me_cube_010.materials.append(mat_ovimatsivu)
me_cube_010.use_remesh_preserve_volume = False
me_cube_010.use_remesh_preserve_attributes = False
me_cube_010.use_mirror_vertex_groups = False
me_cube_010.update()

# ---- objects
ob_talo_003 = bpy.data.objects.new('talo.003', me_cube_003)
ob_talo_002 = bpy.data.objects.new('talo.002', me_cube_002)
ob_talo = bpy.data.objects.new('talo', me_cube_010)

# ---- transforms, parenting, visibility, modifiers, constraints
ob_talo_003.location = (7.349, -4.064, 5.0)
ob_talo_003.scale = (0.3, 0.3, 0.3)
ob_talo_003.lock_rotations_4d = False
ob_talo_003.empty_display_type = 'ARROWS'
ob_talo_003.lineart.crease_threshold = 0.0
ob_talo_002.location = (0.0, 0.0, 0.0)
ob_talo_002.scale = (0.3, 0.3, 0.3)
ob_talo_002.lock_rotations_4d = False
ob_talo_002.empty_display_type = 'ARROWS'
ob_talo_002.lineart.crease_threshold = 0.0
ob_talo.location = (0.0, 0.0, 0.0)
ob_talo.scale = (0.3, 0.3, 0.3)
ob_talo.lock_rotations_4d = False
ob_talo.empty_display_type = 'ARROWS'
ob_talo.lineart.crease_threshold = 0.0

# ---- collection membership
col_collection_1.objects.link(ob_talo_003)
col_collection_1.objects.link(ob_talo_002)
col_collection_1.objects.link(ob_talo)

# ---- scene / render settings (as saved in the file)
scene.frame_start = 1; scene.frame_end = 250; scene.frame_set(1)
scene.render.engine = 'CYCLES'
scene.render.resolution_percentage = 50
scene.render.dither_intensity = 0.0
scene.cycles.use_denoising = False
scene.cycles.samples = 128
scene.cycles.sampling_pattern = 'TABULATED_SOBOL'
scene.cycles.use_adaptive_sampling = False
scene.cycles.use_light_tree = False
scene.cycles.blur_glossy = 0.0
scene.cycles.sample_clamp_indirect = 0.0
scene.view_settings.view_transform = 'Standard'
bpy.context.view_layer.update()

# ---- added for rendering (the .blend has no active camera and no usable light): camera, sun
cam_auto = bpy.data.cameras.new('AutoCamera')
cam_auto.lens = 50.0
cam_auto.sensor_width = 36.0
cam_auto.clip_end = 1000.0
ob_auto_camera = bpy.data.objects.new('AutoCamera', cam_auto)
scene.collection.objects.link(ob_auto_camera)
ob_auto_camera.location = (25.3435, -32.4003, 22.7668)
ob_auto_camera.rotation_euler = (1.09748, -7.21219e-08, 0.694738)
scene.camera = ob_auto_camera
light_auto_sun = bpy.data.lights.new('AutoSun', 'SUN')
light_auto_sun.energy = 3.0
light_auto_sun.angle = 0.0523599
ob_auto_sun = bpy.data.objects.new('AutoSun', light_auto_sun)
scene.collection.objects.link(ob_auto_sun)
ob_auto_sun.rotation_euler = (0.872665, 0.174533, 0.523599)
bpy.context.view_layer.update()
